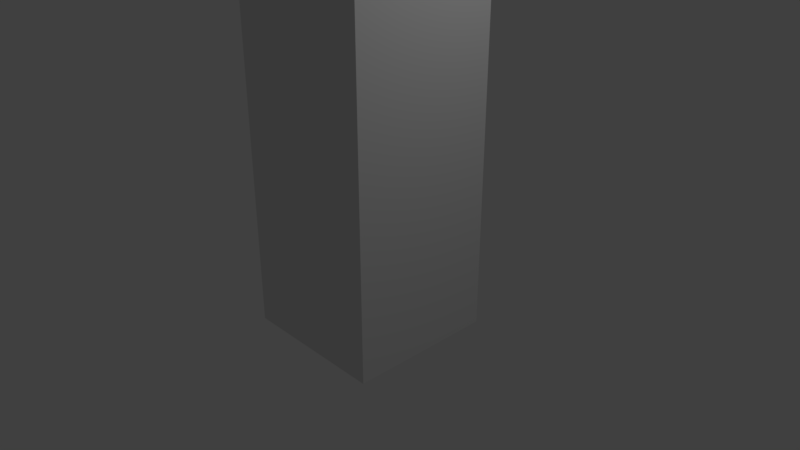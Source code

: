 # Source: BigComputer.blend  (saved by Blender 2.78.0; exported with 4.5.12 LTS)
import bpy
from mathutils import Matrix  # noqa: F401  (used for matrix-valued properties, if any)

bpy.ops.wm.read_factory_settings(use_empty=True)
scene = bpy.context.scene
scene.name = 'Scene'

# ---- collections
col_collection_1 = bpy.data.collections.new('Collection 1'); scene.collection.children.link(col_collection_1)

# ---- materials (node trees are filled in below, after node groups)
mat_material = bpy.data.materials.new('Material')
mat_material.alpha_threshold = 0.0
mat_material.use_transparent_shadow = False
mat_material.roughness = 0.5
mat_material.line_color = (0.0, 0.0, 0.0, 1.0)

# ---- material node trees

# ---- world
world_world = bpy.data.worlds.new('World'); scene.world = world_world
world_world.color = (0.05088, 0.05088, 0.05088)
world_world.use_sun_shadow = False
world_world.sun_shadow_jitter_overblur = 0.0
world_world.cycles.sampling_method = 'MANUAL'

# ---- cameras
cam_camera = bpy.data.cameras.new('Camera')
cam_camera.clip_end = 100.0
cam_camera.lens = 35.0
cam_camera.sensor_width = 32.0
cam_camera.sensor_height = 18.0
cam_camera.ortho_scale = 7.314
cam_camera.dof.focus_distance = 0.0
cam_camera.dof.aperture_fstop = 128.0

# ---- lights
light_lamp = bpy.data.lights.new('Lamp', 'POINT')
light_lamp.transmission_factor = 0.0
light_lamp.cutoff_distance = 30.0
light_lamp.energy = 100.0
light_lamp.shadow_buffer_clip_start = 1.001
light_lamp.shadow_soft_size = 0.1
light_lamp.shadow_maximum_resolution = 0.006
light_lamp.use_absolute_resolution = True

# ---- meshes
me_cube = bpy.data.meshes.new('Cube')
me_cube.from_pydata([(0.8285, 1.0, -0.8285), (1.0, -1.0, -1.0), (-1.0, -1.0, -1.0), (-0.8285, 1.0, -0.8285), (0.8285, 1.0, 6.207), (1.0, -1.0, 6.378), (-1.0, -1.0, 6.378), (-0.8285, 1.0, 6.207), (1.0, 0.7321, 6.836), (1.0, -1.0, 6.836), (-1.0, 0.7321, 6.836), (-1.0, -1.0, 6.836), (1.0, 1.0, -1.0), (-1.0, 1.0, -1.0), (1.0, 1.0, 6.378), (-1.0, 1.0, 6.378), (0.7553, 0.8294, -0.7553), (-0.7709, 0.8294, -0.7709), (0.6798, 0.8294, 6.058), (-0.6798, 0.8294, 6.058), (-0.05083, 0.8294, -0.7777), (0.7553, 0.8294, 2.616), (-0.7887, 0.8294, 2.649), (1.788e-07, 0.8294, 6.058), (-0.05115, 0.8294, 2.638), (-0.3634, 0.8294, -0.7777), (-0.7887, 0.8294, 0.9701), (-0.3631, 0.8294, 2.638), (-0.05115, 0.8294, 0.9815), (-0.3631, 0.8294, 0.9815), (-0.05083, 0.8294, 0.8795), (0.07322, 0.8294, 2.616), (-0.454, 0.8294, 2.649), (-0.454, 0.8294, 0.9701), (-0.05115, 0.7335, 0.9815), (-0.05115, 0.7335, 2.638), (-0.3631, 0.7335, 2.638), (-0.3631, 0.7335, 0.9815), (-0.7709, 0.8294, 0.8727), (-0.6798, 0.8294, 2.838), (-0.4143, 0.8294, 2.838), (-0.3634, 0.8294, 0.8795), (-0.7887, 0.7731, 0.9701), (-0.7887, 0.7731, 2.649), (-0.454, 0.7731, 2.649), (-0.454, 0.7731, 0.9701), (0.07322, 0.8294, -0.7553), (-0.4719, 0.8294, -0.7709), (0.07322, 0.8294, 0.9304), (-0.4719, 0.8294, 0.8727), (-0.05083, 0.768, -0.7777), (-0.3634, 0.768, -0.7777), (-0.05083, 0.768, 0.8795), (-0.3634, 0.768, 0.8795), (-0.4143, 0.8294, -0.8285), (-0.8285, 0.8294, -0.8285), (-0.8285, 0.8294, 0.9304), (-0.4143, 0.8294, 0.9304), (-0.4719, 0.7561, -0.7709), (-0.7709, 0.7561, -0.7709), (-0.7709, 0.7561, 0.8727), (-0.4719, 0.7561, 0.8727), (0.8285, 0.8294, -0.8285), (1.192e-07, 0.8294, -0.8285), (0.6798, 0.8294, 2.838), (1.788e-07, 0.8294, 2.838), (1.49e-07, 0.8294, 0.9304), (0.7553, 0.7702, -0.7553), (0.07322, 0.7702, -0.7553), (0.7553, 0.7702, 2.616), (0.07322, 0.7702, 2.616), (0.07322, 0.7702, 0.9304), (0.8285, 0.8294, 2.689), (0.8285, 0.8294, 6.207), (-0.8285, 0.8294, 2.689), (-0.8285, 0.8294, 6.207), (1.788e-07, 0.8294, 6.207), (-0.4143, 0.8294, 2.689), (1.788e-07, 0.8294, 2.689), (0.6798, 0.491, 2.838), (0.6798, 0.491, 6.058), (-0.6798, 0.491, 2.838), (-0.6798, 0.491, 6.058), (7.451e-08, 0.491, 6.058), (-0.4143, 0.491, 2.838), (7.451e-08, 0.491, 2.838)], [], [(12, 1, 2, 13), (6, 5, 9, 11), (12, 14, 5, 1), (1, 5, 6, 2), (2, 6, 15, 13), (7, 4, 73, 76, 75), (8, 10, 11, 9), (5, 14, 8, 9), (15, 6, 11, 10), (14, 15, 10, 8), (3, 0, 12, 13), (0, 4, 14, 12), (7, 3, 13, 15), (4, 7, 15, 14), (47, 17, 59, 58), (4, 0, 62, 72, 73), (3, 7, 75, 74, 56, 55), (0, 3, 55, 54, 63, 62), (46, 48, 71, 68), (33, 26, 42, 45), (28, 29, 37, 34), (25, 41, 53, 51), (28, 24, 78, 66), (24, 27, 77, 78), (29, 28, 66, 57), (27, 29, 57, 77), (35, 34, 37, 36), (24, 28, 34, 35), (29, 27, 36, 37), (27, 24, 35, 36), (22, 26, 56, 74), (32, 22, 74, 77), (26, 33, 57, 56), (33, 32, 77, 57), (44, 45, 42, 43), (26, 22, 43, 42), (32, 33, 45, 44), (22, 32, 44, 43), (25, 20, 63, 54), (20, 30, 66, 63), (30, 41, 57, 66), (41, 25, 54, 57), (52, 50, 51, 53), (30, 20, 50, 52), (41, 30, 52, 53), (20, 25, 51, 50), (17, 47, 54, 55), (38, 17, 55, 56), (49, 38, 56, 57), (47, 49, 57, 54), (61, 58, 59, 60), (49, 47, 58, 61), (17, 38, 60, 59), (38, 49, 61, 60), (46, 16, 62, 63), (16, 21, 72, 62), (21, 31, 78, 72), (31, 48, 66, 78), (48, 46, 63, 66), (69, 67, 68, 71, 70), (31, 21, 69, 70), (16, 46, 68, 67), (48, 31, 70, 71), (21, 16, 67, 69), (64, 65, 85, 79), (64, 18, 73, 72), (19, 39, 74, 75), (23, 19, 75, 76), (18, 23, 76, 73), (39, 40, 77, 74), (65, 64, 72, 78), (40, 65, 78, 77), (85, 84, 81, 82, 83, 80, 79), (23, 18, 80, 83), (39, 19, 82, 81), (65, 40, 84, 85), (40, 39, 81, 84), (19, 23, 83, 82), (18, 64, 79, 80)])
_uv = me_cube.uv_layers.new(name='UVMap')
_uv.uv.foreach_set('vector', [0.0, 0.0, 0.0, 0.0, 0.0, 0.0, 0.0, 0.0, 0.0, 0.0, 0.0, 0.0, 0.0, 0.0, 0.0, 0.0, 0.0, 0.0, 0.0, 0.0, 0.0, 0.0, 0.0, 0.0, 0.0, 0.0, 0.0, 0.0, 0.0, 0.0, 0.0, 0.0, 0.0, 0.0, 0.0, 0.0, 0.0, 0.0, 0.0, 0.0, 0.0, 0.0, 0.0, 0.0, 0.0, 0.0, 0.0, 0.0, 0.0, 0.0, 0.0, 0.0, 0.0, 0.0, 0.0, 0.0, 0.0, 0.0, 0.0001268, 4.784e-05, 1.0, 0.0003932, 0.8659, 0.2289, 4.784e-05, 0.2286, 0.0, 0.0, 0.0, 0.0, 0.0, 0.0, 0.0, 0.0, 0.0, 0.0, 0.0, 0.0, 0.0, 0.0, 0.0, 0.0, 0.0, 0.0, 0.0, 0.0, 0.0, 0.0, 0.0, 0.0, 0.0, 0.0, 0.0, 0.0, 0.0, 0.0, 0.0, 0.0, 0.0, 0.0, 0.0, 0.0, 0.0, 0.0, 0.0, 0.0, 0.0, 0.0, 0.0, 0.0, 0.0, 0.0, 0.0, 0.0, 0.0, 0.0, 0.0, 0.0, 0.0, 0.0, 0.0, 0.0, 0.0, 0.0, 0.0, 0.0, 0.0, 0.0, 0.0, 0.0, 0.0, 0.0, 0.0, 0.0, 0.0, 0.0, 0.0, 0.0, 0.0, 0.0, 0.0, 0.0, 0.0, 0.0, 0.0, 0.0, 0.0, 0.0, 0.0, 0.0, 0.0, 0.0, 0.0, 0.0, 0.0, 0.0, 0.0, 0.0, 0.0, 0.0, 0.0, 0.0, 0.0, 0.0, 0.0, 0.0, 0.0, 0.0, 0.0, 0.0, 0.0, 0.0, 0.0, 0.0, 0.0, 0.0, 0.0, 0.0, 0.0, 0.0, 0.0, 0.0, 0.0, 0.0, 0.0, 0.0, 0.0, 0.0, 0.0, 0.0, 0.0, 0.0, 0.0, 0.0, 0.0, 0.0, 0.0, 0.0, 0.0, 0.0, 0.0, 0.0, 0.0, 0.0, 0.0, 0.0, 0.0, 0.0, 0.0, 0.0, 0.0, 0.0, 0.0, 0.0, 0.0, 0.0, 0.0, 0.0, 0.0, 0.0, 0.0, 0.0, 0.0, 0.0, 0.0, 0.0, 0.0, 0.0, 0.0, 0.0, 0.0, 0.0, 0.0, 0.0, 0.0, 0.0, 0.0, 0.0, 0.0, 0.0, 0.0, 0.0, 0.0, 0.0, 0.0, 0.0, 0.0, 0.0, 0.0, 0.0, 0.0, 0.0, 0.0, 0.0, 0.0, 0.0, 0.0, 0.0, 0.0, 0.0, 0.0, 0.0, 0.0, 0.0, 0.0, 0.0, 0.0, 0.0, 0.0, 0.0, 0.0, 0.0, 0.0, 0.0, 0.0, 0.0, 0.0, 0.0, 0.0, 0.0, 0.0, 0.0, 0.0, 0.0, 0.0, 0.0, 0.0, 0.0, 0.0, 0.0, 0.0, 0.0, 0.0, 0.0, 0.0, 0.0, 0.0, 0.0, 0.0, 0.0, 0.0, 0.0, 0.0, 0.0, 0.0, 0.0, 0.0, 0.0, 0.0, 0.0, 0.0, 0.0, 0.0, 0.0, 0.0, 0.0, 0.0, 0.0, 0.0, 0.0, 0.0, 0.0, 0.0, 0.0, 0.0, 0.0, 0.0, 0.0, 0.0, 0.0, 0.0, 0.0, 0.0, 0.0, 0.0, 0.0, 0.0, 0.0, 0.0, 0.0, 0.0, 0.0, 0.0, 0.0, 0.0, 0.0, 0.0, 0.0, 0.0, 0.0, 0.0, 0.0, 0.0, 0.0, 0.0, 0.0, 0.0, 0.0, 0.0, 0.0, 0.0, 0.0, 0.0, 0.0, 0.0, 0.0, 0.0, 0.0, 0.0, 0.0, 0.0, 0.0, 0.0, 0.0, 0.0, 0.0, 0.0, 0.0, 0.0, 0.0, 0.0, 0.0, 0.0, 0.0, 0.0, 0.0, 0.0, 0.0, 0.0, 0.0, 0.0, 0.0, 0.0, 0.0, 0.0, 0.0, 0.0, 0.0, 0.0, 0.0, 0.0, 0.0, 0.0, 0.0, 0.0, 0.0, 0.0, 0.0, 0.0, 0.0, 0.0, 0.0, 0.0, 0.0, 0.0, 0.0, 0.0, 0.0, 0.0, 0.0, 0.0, 0.0, 0.0, 0.0, 0.0, 0.0, 0.0, 0.0, 0.0, 0.0, 0.0, 0.0, 0.0, 0.0, 0.0, 0.0, 0.0, 0.0, 0.0, 0.0, 0.0, 0.0, 0.0, 0.0, 0.0, 0.0, 0.0, 0.0, 0.0, 0.0, 0.0, 0.0, 0.0, 0.0, 0.0, 0.0, 0.0, 0.0, 0.0, 0.0, 0.0, 0.0, 0.0, 0.0, 0.0, 0.0, 0.0, 0.0, 0.0, 0.0, 0.0, 0.0, 0.0, 0.0, 0.0, 0.0, 0.0, 0.0, 0.0, 0.0, 0.0, 0.0, 0.0, 0.0, 0.0, 0.0, 0.0, 0.0, 0.0, 0.0, 0.0, 0.0, 0.0, 0.0, 0.0, 0.0, 0.0, 0.0, 0.0, 0.0, 0.0, 0.0, 0.0, 0.0, 0.0, 0.0, 0.0, 0.0, 0.0, 0.0, 0.0, 0.0, 0.0, 0.0, 0.0, 0.0, 0.0, 0.0, 0.0, 0.0, 0.0, 0.0, 0.0, 0.0, 0.0, 0.0, 0.0, 0.0, 0.0, 0.0, 0.0, 0.0, 0.0, 0.0, 0.0, 0.0, 0.0, 0.0, 0.0, 0.0, 0.0, 0.0, 0.0, 0.0, 0.0, 0.0, 0.0, 0.0, 0.0, 0.0, 0.0, 0.0, 0.0, 0.0, 0.0, 0.0, 0.0, 0.0, 0.0, 0.0, 0.0, 0.0, 0.0, 0.0, 0.0, 0.0, 0.0, 0.0, 0.0, 0.0, 0.0, 0.0, 0.0, 0.0, 0.0, 0.0, 0.0, 0.0, 0.0, 0.0, 0.0, 0.0, 0.0, 0.0, 0.0, 0.0, 0.0, 0.0, 0.0, 0.0, 0.0, 0.0, 0.0, 0.0, 0.0, 0.0, 0.0, 0.0, 0.0, 0.0, 0.0, 0.0, 0.0, 0.0, 0.0, 0.0, 0.0, 0.0, 0.0, 0.0, 0.0, 0.0, 0.0, 0.0, 0.0, 0.0, 0.0, 0.0, 0.0, 0.0, 0.0, 0.0, 0.0, 0.0, 0.0, 0.0, 0.0, 0.0, 0.0, 0.0, 0.0, 0.0, 0.0, 0.0, 0.0, 0.0, 0.0, 0.0, 0.0, 0.0, 0.0, 0.0, 0.0, 0.0, 0.0, 0.0, 0.0, 0.0, 0.0, 0.0, 0.0, 0.0])
me_cube.materials.append(mat_material)
me_cube.use_remesh_preserve_volume = False
me_cube.use_remesh_preserve_attributes = False
me_cube.use_mirror_vertex_groups = False
me_cube.update()

# ---- objects
ob_cube = bpy.data.objects.new('Cube', me_cube)
ob_lamp = bpy.data.objects.new('Lamp', light_lamp)
ob_camera = bpy.data.objects.new('Camera', cam_camera)

# ---- transforms, parenting, visibility, modifiers, constraints
ob_cube.location = (0.0, 0.0, 0.0)
ob_cube.lock_rotations_4d = False
ob_cube.empty_display_type = 'ARROWS'
ob_cube.lineart.crease_threshold = 0.0
ob_lamp.location = (4.076, 1.005, 5.904)
ob_lamp.rotation_euler = (0.6503, 0.05522, 1.866)
ob_lamp.lock_rotations_4d = False
ob_lamp.empty_display_type = 'ARROWS'
ob_lamp.color = (0.0, 0.0, 0.0, 0.0)
ob_lamp.lineart.crease_threshold = 0.0
ob_camera.location = (7.481, -6.508, 5.344)
ob_camera.rotation_euler = (1.109, 0.0, 0.8149)
ob_camera.lock_rotations_4d = False
ob_camera.empty_display_type = 'ARROWS'
ob_camera.color = (0.0, 0.0, 0.0, 0.0)
ob_camera.display_type = 'WIRE'
ob_camera.lineart.crease_threshold = 0.0

# ---- collection membership
col_collection_1.objects.link(ob_cube)
col_collection_1.objects.link(ob_lamp)
col_collection_1.objects.link(ob_camera)

# ---- scene / render settings (as saved in the file)
scene.camera = ob_camera
scene.frame_start = 1; scene.frame_end = 250; scene.frame_set(1)
scene.render.engine = 'BLENDER_EEVEE_NEXT'
scene.render.resolution_percentage = 50
scene.render.dither_intensity = 0.0
scene.cycles.use_denoising = False
scene.cycles.samples = 128
scene.cycles.sampling_pattern = 'TABULATED_SOBOL'
scene.cycles.light_sampling_threshold = 0.0
scene.cycles.use_adaptive_sampling = False
scene.cycles.use_light_tree = False
scene.cycles.blur_glossy = 0.0
scene.cycles.sample_clamp_indirect = 0.0
scene.view_settings.view_transform = 'Standard'
bpy.context.view_layer.update()
